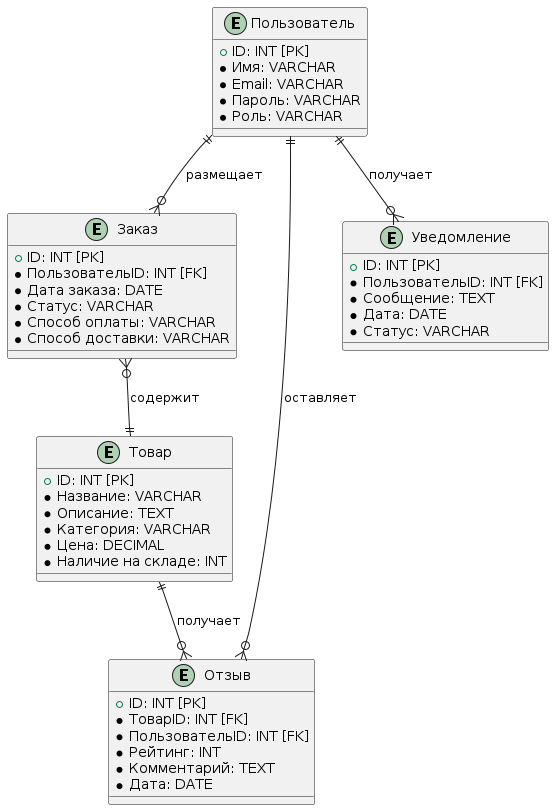

The diagram above was rendered by PlantUML. Its source (embedded in the PNG):
@startuml
entity "Пользователь" {
    + ID: INT [PK]
    * Имя: VARCHAR
    * Email: VARCHAR
    * Пароль: VARCHAR
    * Роль: VARCHAR
}

entity "Товар" {
    + ID: INT [PK]
    * Название: VARCHAR
    * Описание: TEXT
    * Категория: VARCHAR
    * Цена: DECIMAL
    * Наличие на складе: INT
}

entity "Заказ" {
    + ID: INT [PK]
    * ПользовательID: INT [FK]
    * Дата заказа: DATE
    * Статус: VARCHAR
    * Способ оплаты: VARCHAR
    * Способ доставки: VARCHAR
}

entity "Отзыв" {
    + ID: INT [PK]
    * ТоварID: INT [FK]
    * ПользовательID: INT [FK]
    * Рейтинг: INT
    * Комментарий: TEXT
    * Дата: DATE
}

entity "Уведомление" {
    + ID: INT [PK]
    * ПользовательID: INT [FK]
    * Сообщение: TEXT
    * Дата: DATE
    * Статус: VARCHAR
}

Пользователь ||--o{ Заказ : "размещает"
Пользователь ||--o{ Отзыв : "оставляет"
Пользователь ||--o{ Уведомление : "получает"
Товар ||--o{ Отзыв : "получает"
Заказ }o--|| Товар : "содержит"
@enduml